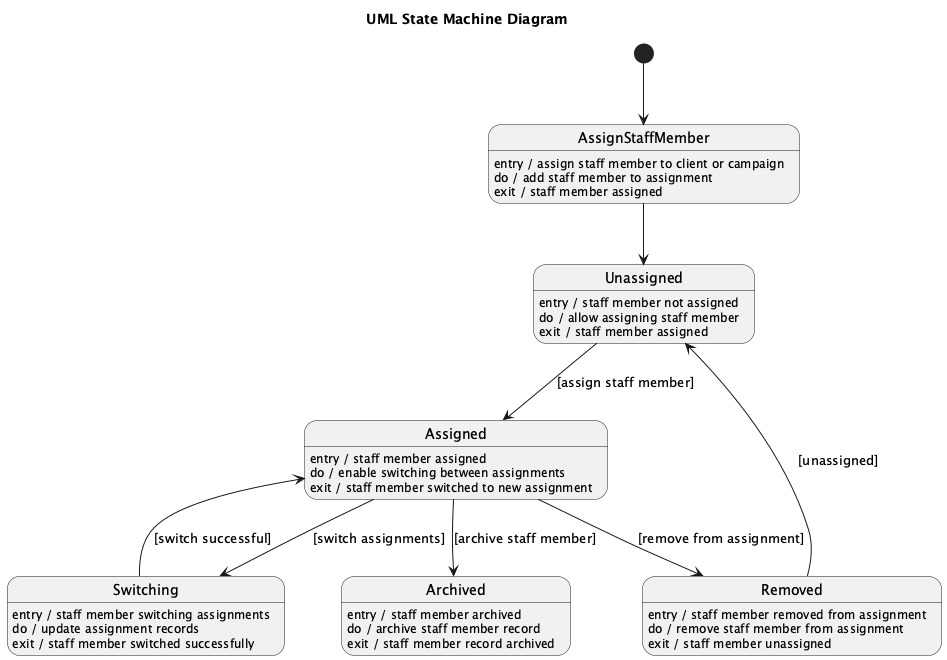

The diagram above was rendered by PlantUML. Its source (embedded in the PNG):
@startuml
title UML State Machine Diagram

[*] --> AssignStaffMember

state "Unassigned" as Unassigned
state "Assigned" as Assigned
state "Switching" as Switching
state "Removed" as Removed
state "Archived" as Archived

AssignStaffMember : entry / assign staff member to client or campaign
AssignStaffMember : do / add staff member to assignment
AssignStaffMember : exit / staff member assigned

Unassigned : entry / staff member not assigned
Unassigned : do / allow assigning staff member
Unassigned : exit / staff member assigned

Assigned : entry / staff member assigned
Assigned : do / enable switching between assignments
Assigned : exit / staff member switched to new assignment

Switching : entry / staff member switching assignments
Switching : do / update assignment records
Switching : exit / staff member switched successfully

Removed : entry / staff member removed from assignment
Removed : do / remove staff member from assignment
Removed : exit / staff member unassigned

Archived : entry / staff member archived
Archived : do / archive staff member record
Archived : exit / staff member record archived

AssignStaffMember --> Unassigned
Unassigned --> Assigned : [assign staff member]
Assigned --> Switching : [switch assignments]
Switching --> Assigned : [switch successful]
Assigned --> Removed : [remove from assignment]
Removed --> Unassigned : [unassigned]
Assigned --> Archived : [archive staff member]

@enduml